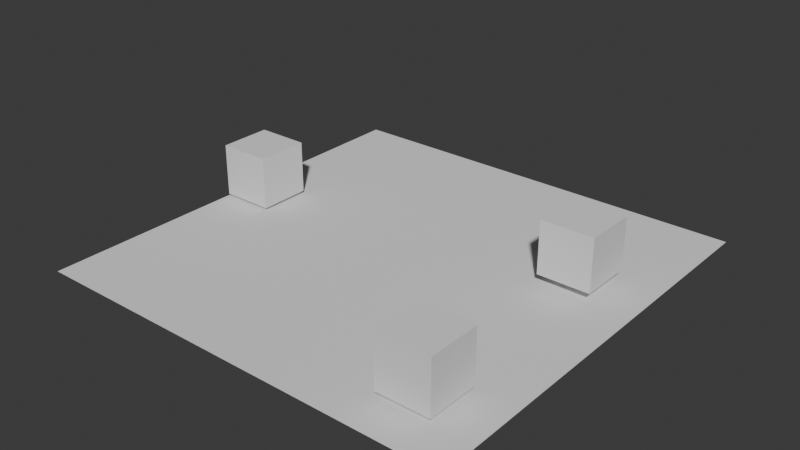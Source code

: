 # Source: fase1.blend  (saved by Blender 4.4.32; exported with 4.5.12 LTS)
import bpy
from mathutils import Matrix  # noqa: F401  (used for matrix-valued properties, if any)

bpy.ops.wm.read_factory_settings(use_empty=True)
scene = bpy.context.scene
scene.name = 'Scene'

# ---- collections
col_collection = bpy.data.collections.new('Collection'); scene.collection.children.link(col_collection)

# ---- world
world_world = bpy.data.worlds.new('World'); scene.world = world_world
world_world.use_nodes = True; world_world.node_tree.nodes.clear()
_N = world_world.node_tree.nodes; _L = world_world.node_tree.links
n0 = _N.new('ShaderNodeOutputWorld'); n0.name = 'World Output'; n0.location = (300, 300)
n1 = _N.new('ShaderNodeBackground'); n1.name = 'Background'; n1.location = (10, 300)
n1.inputs[0].default_value = (0.05088, 0.05088, 0.05088, 1.0)
_L.new(n1.outputs[0], n0.inputs[0])
n0.is_active_output = True
world_world.color = (0.05088, 0.05088, 0.05088)
world_world.sun_shadow_jitter_overblur = 0.0

# ---- meshes
me_plane = bpy.data.meshes.new('Plane')
me_plane.from_pydata([(-1.0, -1.0, 0.0), (1.0, -1.0, 0.0), (-1.0, 1.0, 0.0), (1.0, 1.0, 0.0)], [], [(0, 1, 3, 2)])
_uv = me_plane.uv_layers.new(name='UVMap')
_uv.uv.foreach_set('vector', [0.0, 0.0, 1.0, 0.0, 1.0, 1.0, 0.0, 1.0])
me_plane.update()
me_cube_002 = bpy.data.meshes.new('Cube.002')
me_cube_002.from_pydata([(-1.0, -1.0, -1.0), (-1.0, -1.0, 1.0), (-1.0, 1.0, -1.0), (-1.0, 1.0, 1.0), (1.0, -1.0, -1.0), (1.0, -1.0, 1.0), (1.0, 1.0, -1.0), (1.0, 1.0, 1.0)], [], [(0, 1, 3, 2), (2, 3, 7, 6), (6, 7, 5, 4), (4, 5, 1, 0), (2, 6, 4, 0), (7, 3, 1, 5)])
_uv = me_cube_002.uv_layers.new(name='UVMap')
_uv.uv.foreach_set('vector', [0.375, 0.0, 0.625, 0.0, 0.625, 0.25, 0.375, 0.25, 0.375, 0.25, 0.625, 0.25, 0.625, 0.5, 0.375, 0.5, 0.375, 0.5, 0.625, 0.5, 0.625, 0.75, 0.375, 0.75, 0.375, 0.75, 0.625, 0.75, 0.625, 1.0, 0.375, 1.0, 0.125, 0.5, 0.375, 0.5, 0.375, 0.75, 0.125, 0.75, 0.625, 0.5, 0.875, 0.5, 0.875, 0.75, 0.625, 0.75])
me_cube_002.update()
me_cube_005 = bpy.data.meshes.new('Cube.005')
me_cube_005.from_pydata([(-1.0, -1.0, -1.0), (-1.0, -1.0, 1.0), (-1.0, 1.0, -1.0), (-1.0, 1.0, 1.0), (1.0, -1.0, -1.0), (1.0, -1.0, 1.0), (1.0, 1.0, -1.0), (1.0, 1.0, 1.0)], [], [(0, 1, 3, 2), (2, 3, 7, 6), (6, 7, 5, 4), (4, 5, 1, 0), (2, 6, 4, 0), (7, 3, 1, 5)])
_uv = me_cube_005.uv_layers.new(name='UVMap')
_uv.uv.foreach_set('vector', [0.375, 0.0, 0.625, 0.0, 0.625, 0.25, 0.375, 0.25, 0.375, 0.25, 0.625, 0.25, 0.625, 0.5, 0.375, 0.5, 0.375, 0.5, 0.625, 0.5, 0.625, 0.75, 0.375, 0.75, 0.375, 0.75, 0.625, 0.75, 0.625, 1.0, 0.375, 1.0, 0.125, 0.5, 0.375, 0.5, 0.375, 0.75, 0.125, 0.75, 0.625, 0.5, 0.875, 0.5, 0.875, 0.75, 0.625, 0.75])
me_cube_005.update()
me_cube_006 = bpy.data.meshes.new('Cube.006')
me_cube_006.from_pydata([(-1.0, -1.0, -1.0), (-1.0, -1.0, 1.0), (-1.0, 1.0, -1.0), (-1.0, 1.0, 1.0), (1.0, -1.0, -1.0), (1.0, -1.0, 1.0), (1.0, 1.0, -1.0), (1.0, 1.0, 1.0)], [], [(0, 1, 3, 2), (2, 3, 7, 6), (6, 7, 5, 4), (4, 5, 1, 0), (2, 6, 4, 0), (7, 3, 1, 5)])
_uv = me_cube_006.uv_layers.new(name='UVMap')
_uv.uv.foreach_set('vector', [0.375, 0.0, 0.625, 0.0, 0.625, 0.25, 0.375, 0.25, 0.375, 0.25, 0.625, 0.25, 0.625, 0.5, 0.375, 0.5, 0.375, 0.5, 0.625, 0.5, 0.625, 0.75, 0.375, 0.75, 0.375, 0.75, 0.625, 0.75, 0.625, 1.0, 0.375, 1.0, 0.125, 0.5, 0.375, 0.5, 0.375, 0.75, 0.125, 0.75, 0.625, 0.5, 0.875, 0.5, 0.875, 0.75, 0.625, 0.75])
me_cube_006.update()

# ---- objects
ob_ground = bpy.data.objects.new('ground', me_plane)
ob_01 = bpy.data.objects.new('01', me_cube_002)
ob_02 = bpy.data.objects.new('02', me_cube_005)
ob_03 = bpy.data.objects.new('03', me_cube_006)

# ---- transforms, parenting, visibility, modifiers, constraints
ob_ground.location = (0.0, 0.0, -0.5736)
ob_ground.scale = (8.177, 8.177, 8.177)
ob_01.location = (-7.078, 0.4944, 0.5443)
ob_02.location = (5.71, 2.334, 0.8579)
ob_03.location = (5.758, -5.834, 0.7117)

# ---- collection membership
col_collection.objects.link(ob_ground)
col_collection.objects.link(ob_01)
col_collection.objects.link(ob_02)
col_collection.objects.link(ob_03)

# ---- scene / render settings (as saved in the file)
scene.frame_start = 1; scene.frame_end = 250; scene.frame_set(1)
scene.render.engine = 'BLENDER_EEVEE_NEXT'
bpy.context.view_layer.update()

# ---- added for rendering (the .blend has no active camera and no usable light): camera, sun
cam_auto = bpy.data.cameras.new('AutoCamera')
cam_auto.lens = 50.0
cam_auto.sensor_width = 36.0
cam_auto.clip_end = 1000.0
ob_auto_camera = bpy.data.objects.new('AutoCamera', cam_auto)
scene.collection.objects.link(ob_auto_camera)
ob_auto_camera.location = (21.5169, -25.8202, 17.8556)
ob_auto_camera.rotation_euler = (1.09748, -7.21219e-08, 0.694738)
scene.camera = ob_auto_camera
light_auto_sun = bpy.data.lights.new('AutoSun', 'SUN')
light_auto_sun.energy = 3.0
light_auto_sun.angle = 0.0523599
ob_auto_sun = bpy.data.objects.new('AutoSun', light_auto_sun)
scene.collection.objects.link(ob_auto_sun)
ob_auto_sun.rotation_euler = (0.872665, 0.174533, 0.523599)
bpy.context.view_layer.update()
